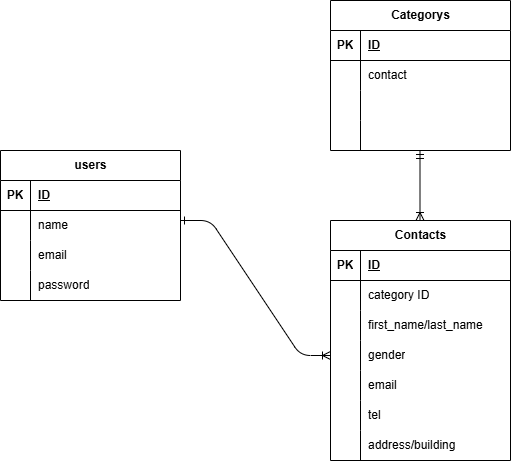

The diagram above was exported from draw.io. Its source (the exported page's mxGraphModel, read from the mxfile embedded in the PNG):
<mxGraphModel dx="756" dy="411" grid="1" gridSize="10" guides="1" tooltips="1" connect="1" arrows="1" fold="1" page="1" pageScale="1" pageWidth="827" pageHeight="1169" background="#FFFFFF" math="0" shadow="0">
  <root>
    <mxCell id="0" />
    <mxCell id="1" parent="0" />
    <mxCell id="14" value="users" style="shape=table;startSize=30;container=1;collapsible=1;childLayout=tableLayout;fixedRows=1;rowLines=0;fontStyle=1;align=center;resizeLast=1;html=1;" vertex="1" parent="1">
      <mxGeometry x="40" y="160" width="180" height="150" as="geometry" />
    </mxCell>
    <mxCell id="15" value="" style="shape=tableRow;horizontal=0;startSize=0;swimlaneHead=0;swimlaneBody=0;fillColor=none;collapsible=0;dropTarget=0;points=[[0,0.5],[1,0.5]];portConstraint=eastwest;top=0;left=0;right=0;bottom=1;" vertex="1" parent="14">
      <mxGeometry y="30" width="180" height="30" as="geometry" />
    </mxCell>
    <mxCell id="16" value="PK" style="shape=partialRectangle;connectable=0;fillColor=none;top=0;left=0;bottom=0;right=0;fontStyle=1;overflow=hidden;whiteSpace=wrap;html=1;" vertex="1" parent="15">
      <mxGeometry width="30" height="30" as="geometry">
        <mxRectangle width="30" height="30" as="alternateBounds" />
      </mxGeometry>
    </mxCell>
    <mxCell id="17" value="ID" style="shape=partialRectangle;connectable=0;fillColor=none;top=0;left=0;bottom=0;right=0;align=left;spacingLeft=6;fontStyle=5;overflow=hidden;whiteSpace=wrap;html=1;" vertex="1" parent="15">
      <mxGeometry x="30" width="150" height="30" as="geometry">
        <mxRectangle width="150" height="30" as="alternateBounds" />
      </mxGeometry>
    </mxCell>
    <mxCell id="18" value="" style="shape=tableRow;horizontal=0;startSize=0;swimlaneHead=0;swimlaneBody=0;fillColor=none;collapsible=0;dropTarget=0;points=[[0,0.5],[1,0.5]];portConstraint=eastwest;top=0;left=0;right=0;bottom=0;" vertex="1" parent="14">
      <mxGeometry y="60" width="180" height="30" as="geometry" />
    </mxCell>
    <mxCell id="19" value="" style="shape=partialRectangle;connectable=0;fillColor=none;top=0;left=0;bottom=0;right=0;editable=1;overflow=hidden;whiteSpace=wrap;html=1;" vertex="1" parent="18">
      <mxGeometry width="30" height="30" as="geometry">
        <mxRectangle width="30" height="30" as="alternateBounds" />
      </mxGeometry>
    </mxCell>
    <mxCell id="20" value="name" style="shape=partialRectangle;connectable=0;fillColor=none;top=0;left=0;bottom=0;right=0;align=left;spacingLeft=6;overflow=hidden;whiteSpace=wrap;html=1;" vertex="1" parent="18">
      <mxGeometry x="30" width="150" height="30" as="geometry">
        <mxRectangle width="150" height="30" as="alternateBounds" />
      </mxGeometry>
    </mxCell>
    <mxCell id="21" value="" style="shape=tableRow;horizontal=0;startSize=0;swimlaneHead=0;swimlaneBody=0;fillColor=none;collapsible=0;dropTarget=0;points=[[0,0.5],[1,0.5]];portConstraint=eastwest;top=0;left=0;right=0;bottom=0;" vertex="1" parent="14">
      <mxGeometry y="90" width="180" height="30" as="geometry" />
    </mxCell>
    <mxCell id="22" value="" style="shape=partialRectangle;connectable=0;fillColor=none;top=0;left=0;bottom=0;right=0;editable=1;overflow=hidden;whiteSpace=wrap;html=1;" vertex="1" parent="21">
      <mxGeometry width="30" height="30" as="geometry">
        <mxRectangle width="30" height="30" as="alternateBounds" />
      </mxGeometry>
    </mxCell>
    <mxCell id="23" value="email" style="shape=partialRectangle;connectable=0;fillColor=none;top=0;left=0;bottom=0;right=0;align=left;spacingLeft=6;overflow=hidden;whiteSpace=wrap;html=1;" vertex="1" parent="21">
      <mxGeometry x="30" width="150" height="30" as="geometry">
        <mxRectangle width="150" height="30" as="alternateBounds" />
      </mxGeometry>
    </mxCell>
    <mxCell id="24" value="" style="shape=tableRow;horizontal=0;startSize=0;swimlaneHead=0;swimlaneBody=0;fillColor=none;collapsible=0;dropTarget=0;points=[[0,0.5],[1,0.5]];portConstraint=eastwest;top=0;left=0;right=0;bottom=0;" vertex="1" parent="14">
      <mxGeometry y="120" width="180" height="30" as="geometry" />
    </mxCell>
    <mxCell id="25" value="" style="shape=partialRectangle;connectable=0;fillColor=none;top=0;left=0;bottom=0;right=0;editable=1;overflow=hidden;whiteSpace=wrap;html=1;" vertex="1" parent="24">
      <mxGeometry width="30" height="30" as="geometry">
        <mxRectangle width="30" height="30" as="alternateBounds" />
      </mxGeometry>
    </mxCell>
    <mxCell id="26" value="password" style="shape=partialRectangle;connectable=0;fillColor=none;top=0;left=0;bottom=0;right=0;align=left;spacingLeft=6;overflow=hidden;whiteSpace=wrap;html=1;" vertex="1" parent="24">
      <mxGeometry x="30" width="150" height="30" as="geometry">
        <mxRectangle width="150" height="30" as="alternateBounds" />
      </mxGeometry>
    </mxCell>
    <mxCell id="27" value="Categorys" style="shape=table;startSize=30;container=1;collapsible=1;childLayout=tableLayout;fixedRows=1;rowLines=0;fontStyle=1;align=center;resizeLast=1;html=1;" vertex="1" parent="1">
      <mxGeometry x="370" y="10" width="180" height="150" as="geometry" />
    </mxCell>
    <mxCell id="28" value="" style="shape=tableRow;horizontal=0;startSize=0;swimlaneHead=0;swimlaneBody=0;fillColor=none;collapsible=0;dropTarget=0;points=[[0,0.5],[1,0.5]];portConstraint=eastwest;top=0;left=0;right=0;bottom=1;" vertex="1" parent="27">
      <mxGeometry y="30" width="180" height="30" as="geometry" />
    </mxCell>
    <mxCell id="29" value="PK" style="shape=partialRectangle;connectable=0;fillColor=none;top=0;left=0;bottom=0;right=0;fontStyle=1;overflow=hidden;whiteSpace=wrap;html=1;" vertex="1" parent="28">
      <mxGeometry width="30" height="30" as="geometry">
        <mxRectangle width="30" height="30" as="alternateBounds" />
      </mxGeometry>
    </mxCell>
    <mxCell id="30" value="ID" style="shape=partialRectangle;connectable=0;fillColor=none;top=0;left=0;bottom=0;right=0;align=left;spacingLeft=6;fontStyle=5;overflow=hidden;whiteSpace=wrap;html=1;" vertex="1" parent="28">
      <mxGeometry x="30" width="150" height="30" as="geometry">
        <mxRectangle width="150" height="30" as="alternateBounds" />
      </mxGeometry>
    </mxCell>
    <mxCell id="31" value="" style="shape=tableRow;horizontal=0;startSize=0;swimlaneHead=0;swimlaneBody=0;fillColor=none;collapsible=0;dropTarget=0;points=[[0,0.5],[1,0.5]];portConstraint=eastwest;top=0;left=0;right=0;bottom=0;" vertex="1" parent="27">
      <mxGeometry y="60" width="180" height="30" as="geometry" />
    </mxCell>
    <mxCell id="32" value="" style="shape=partialRectangle;connectable=0;fillColor=none;top=0;left=0;bottom=0;right=0;editable=1;overflow=hidden;whiteSpace=wrap;html=1;" vertex="1" parent="31">
      <mxGeometry width="30" height="30" as="geometry">
        <mxRectangle width="30" height="30" as="alternateBounds" />
      </mxGeometry>
    </mxCell>
    <mxCell id="33" value="contact" style="shape=partialRectangle;connectable=0;fillColor=none;top=0;left=0;bottom=0;right=0;align=left;spacingLeft=6;overflow=hidden;whiteSpace=wrap;html=1;" vertex="1" parent="31">
      <mxGeometry x="30" width="150" height="30" as="geometry">
        <mxRectangle width="150" height="30" as="alternateBounds" />
      </mxGeometry>
    </mxCell>
    <mxCell id="34" value="" style="shape=tableRow;horizontal=0;startSize=0;swimlaneHead=0;swimlaneBody=0;fillColor=none;collapsible=0;dropTarget=0;points=[[0,0.5],[1,0.5]];portConstraint=eastwest;top=0;left=0;right=0;bottom=0;" vertex="1" parent="27">
      <mxGeometry y="90" width="180" height="30" as="geometry" />
    </mxCell>
    <mxCell id="35" value="" style="shape=partialRectangle;connectable=0;fillColor=none;top=0;left=0;bottom=0;right=0;editable=1;overflow=hidden;whiteSpace=wrap;html=1;" vertex="1" parent="34">
      <mxGeometry width="30" height="30" as="geometry">
        <mxRectangle width="30" height="30" as="alternateBounds" />
      </mxGeometry>
    </mxCell>
    <mxCell id="36" value="" style="shape=partialRectangle;connectable=0;fillColor=none;top=0;left=0;bottom=0;right=0;align=left;spacingLeft=6;overflow=hidden;whiteSpace=wrap;html=1;" vertex="1" parent="34">
      <mxGeometry x="30" width="150" height="30" as="geometry">
        <mxRectangle width="150" height="30" as="alternateBounds" />
      </mxGeometry>
    </mxCell>
    <mxCell id="37" value="" style="shape=tableRow;horizontal=0;startSize=0;swimlaneHead=0;swimlaneBody=0;fillColor=none;collapsible=0;dropTarget=0;points=[[0,0.5],[1,0.5]];portConstraint=eastwest;top=0;left=0;right=0;bottom=0;" vertex="1" parent="27">
      <mxGeometry y="120" width="180" height="30" as="geometry" />
    </mxCell>
    <mxCell id="38" value="" style="shape=partialRectangle;connectable=0;fillColor=none;top=0;left=0;bottom=0;right=0;editable=1;overflow=hidden;whiteSpace=wrap;html=1;" vertex="1" parent="37">
      <mxGeometry width="30" height="30" as="geometry">
        <mxRectangle width="30" height="30" as="alternateBounds" />
      </mxGeometry>
    </mxCell>
    <mxCell id="39" value="" style="shape=partialRectangle;connectable=0;fillColor=none;top=0;left=0;bottom=0;right=0;align=left;spacingLeft=6;overflow=hidden;whiteSpace=wrap;html=1;" vertex="1" parent="37">
      <mxGeometry x="30" width="150" height="30" as="geometry">
        <mxRectangle width="150" height="30" as="alternateBounds" />
      </mxGeometry>
    </mxCell>
    <mxCell id="40" value="Contacts" style="shape=table;startSize=30;container=1;collapsible=1;childLayout=tableLayout;fixedRows=1;rowLines=0;fontStyle=1;align=center;resizeLast=1;html=1;" vertex="1" parent="1">
      <mxGeometry x="370" y="230" width="180" height="240" as="geometry" />
    </mxCell>
    <mxCell id="41" value="" style="shape=tableRow;horizontal=0;startSize=0;swimlaneHead=0;swimlaneBody=0;fillColor=none;collapsible=0;dropTarget=0;points=[[0,0.5],[1,0.5]];portConstraint=eastwest;top=0;left=0;right=0;bottom=1;" vertex="1" parent="40">
      <mxGeometry y="30" width="180" height="30" as="geometry" />
    </mxCell>
    <mxCell id="42" value="PK" style="shape=partialRectangle;connectable=0;fillColor=none;top=0;left=0;bottom=0;right=0;fontStyle=1;overflow=hidden;whiteSpace=wrap;html=1;" vertex="1" parent="41">
      <mxGeometry width="30" height="30" as="geometry">
        <mxRectangle width="30" height="30" as="alternateBounds" />
      </mxGeometry>
    </mxCell>
    <mxCell id="43" value="ID" style="shape=partialRectangle;connectable=0;fillColor=none;top=0;left=0;bottom=0;right=0;align=left;spacingLeft=6;fontStyle=5;overflow=hidden;whiteSpace=wrap;html=1;" vertex="1" parent="41">
      <mxGeometry x="30" width="150" height="30" as="geometry">
        <mxRectangle width="150" height="30" as="alternateBounds" />
      </mxGeometry>
    </mxCell>
    <mxCell id="44" value="" style="shape=tableRow;horizontal=0;startSize=0;swimlaneHead=0;swimlaneBody=0;fillColor=none;collapsible=0;dropTarget=0;points=[[0,0.5],[1,0.5]];portConstraint=eastwest;top=0;left=0;right=0;bottom=0;" vertex="1" parent="40">
      <mxGeometry y="60" width="180" height="30" as="geometry" />
    </mxCell>
    <mxCell id="45" value="" style="shape=partialRectangle;connectable=0;fillColor=none;top=0;left=0;bottom=0;right=0;editable=1;overflow=hidden;whiteSpace=wrap;html=1;" vertex="1" parent="44">
      <mxGeometry width="30" height="30" as="geometry">
        <mxRectangle width="30" height="30" as="alternateBounds" />
      </mxGeometry>
    </mxCell>
    <mxCell id="46" value="category ID" style="shape=partialRectangle;connectable=0;fillColor=none;top=0;left=0;bottom=0;right=0;align=left;spacingLeft=6;overflow=hidden;whiteSpace=wrap;html=1;" vertex="1" parent="44">
      <mxGeometry x="30" width="150" height="30" as="geometry">
        <mxRectangle width="150" height="30" as="alternateBounds" />
      </mxGeometry>
    </mxCell>
    <mxCell id="47" value="" style="shape=tableRow;horizontal=0;startSize=0;swimlaneHead=0;swimlaneBody=0;fillColor=none;collapsible=0;dropTarget=0;points=[[0,0.5],[1,0.5]];portConstraint=eastwest;top=0;left=0;right=0;bottom=0;" vertex="1" parent="40">
      <mxGeometry y="90" width="180" height="30" as="geometry" />
    </mxCell>
    <mxCell id="48" value="" style="shape=partialRectangle;connectable=0;fillColor=none;top=0;left=0;bottom=0;right=0;editable=1;overflow=hidden;whiteSpace=wrap;html=1;" vertex="1" parent="47">
      <mxGeometry width="30" height="30" as="geometry">
        <mxRectangle width="30" height="30" as="alternateBounds" />
      </mxGeometry>
    </mxCell>
    <mxCell id="49" value="first_name/last_name" style="shape=partialRectangle;connectable=0;fillColor=none;top=0;left=0;bottom=0;right=0;align=left;spacingLeft=6;overflow=hidden;whiteSpace=wrap;html=1;" vertex="1" parent="47">
      <mxGeometry x="30" width="150" height="30" as="geometry">
        <mxRectangle width="150" height="30" as="alternateBounds" />
      </mxGeometry>
    </mxCell>
    <mxCell id="50" value="" style="shape=tableRow;horizontal=0;startSize=0;swimlaneHead=0;swimlaneBody=0;fillColor=none;collapsible=0;dropTarget=0;points=[[0,0.5],[1,0.5]];portConstraint=eastwest;top=0;left=0;right=0;bottom=0;" vertex="1" parent="40">
      <mxGeometry y="120" width="180" height="30" as="geometry" />
    </mxCell>
    <mxCell id="51" value="" style="shape=partialRectangle;connectable=0;fillColor=none;top=0;left=0;bottom=0;right=0;editable=1;overflow=hidden;whiteSpace=wrap;html=1;" vertex="1" parent="50">
      <mxGeometry width="30" height="30" as="geometry">
        <mxRectangle width="30" height="30" as="alternateBounds" />
      </mxGeometry>
    </mxCell>
    <mxCell id="52" value="gender" style="shape=partialRectangle;connectable=0;fillColor=none;top=0;left=0;bottom=0;right=0;align=left;spacingLeft=6;overflow=hidden;whiteSpace=wrap;html=1;" vertex="1" parent="50">
      <mxGeometry x="30" width="150" height="30" as="geometry">
        <mxRectangle width="150" height="30" as="alternateBounds" />
      </mxGeometry>
    </mxCell>
    <mxCell id="53" value="" style="shape=tableRow;horizontal=0;startSize=0;swimlaneHead=0;swimlaneBody=0;fillColor=none;collapsible=0;dropTarget=0;points=[[0,0.5],[1,0.5]];portConstraint=eastwest;top=0;left=0;right=0;bottom=0;" vertex="1" parent="40">
      <mxGeometry y="150" width="180" height="30" as="geometry" />
    </mxCell>
    <mxCell id="54" value="" style="shape=partialRectangle;connectable=0;fillColor=none;top=0;left=0;bottom=0;right=0;editable=1;overflow=hidden;whiteSpace=wrap;html=1;" vertex="1" parent="53">
      <mxGeometry width="30" height="30" as="geometry">
        <mxRectangle width="30" height="30" as="alternateBounds" />
      </mxGeometry>
    </mxCell>
    <mxCell id="55" value="email" style="shape=partialRectangle;connectable=0;fillColor=none;top=0;left=0;bottom=0;right=0;align=left;spacingLeft=6;overflow=hidden;whiteSpace=wrap;html=1;" vertex="1" parent="53">
      <mxGeometry x="30" width="150" height="30" as="geometry">
        <mxRectangle width="150" height="30" as="alternateBounds" />
      </mxGeometry>
    </mxCell>
    <mxCell id="56" value="" style="shape=tableRow;horizontal=0;startSize=0;swimlaneHead=0;swimlaneBody=0;fillColor=none;collapsible=0;dropTarget=0;points=[[0,0.5],[1,0.5]];portConstraint=eastwest;top=0;left=0;right=0;bottom=0;" vertex="1" parent="40">
      <mxGeometry y="180" width="180" height="30" as="geometry" />
    </mxCell>
    <mxCell id="57" value="" style="shape=partialRectangle;connectable=0;fillColor=none;top=0;left=0;bottom=0;right=0;editable=1;overflow=hidden;whiteSpace=wrap;html=1;" vertex="1" parent="56">
      <mxGeometry width="30" height="30" as="geometry">
        <mxRectangle width="30" height="30" as="alternateBounds" />
      </mxGeometry>
    </mxCell>
    <mxCell id="58" value="tel" style="shape=partialRectangle;connectable=0;fillColor=none;top=0;left=0;bottom=0;right=0;align=left;spacingLeft=6;overflow=hidden;whiteSpace=wrap;html=1;" vertex="1" parent="56">
      <mxGeometry x="30" width="150" height="30" as="geometry">
        <mxRectangle width="150" height="30" as="alternateBounds" />
      </mxGeometry>
    </mxCell>
    <mxCell id="78" value="" style="shape=tableRow;horizontal=0;startSize=0;swimlaneHead=0;swimlaneBody=0;fillColor=none;collapsible=0;dropTarget=0;points=[[0,0.5],[1,0.5]];portConstraint=eastwest;top=0;left=0;right=0;bottom=0;" vertex="1" parent="40">
      <mxGeometry y="210" width="180" height="30" as="geometry" />
    </mxCell>
    <mxCell id="79" value="" style="shape=partialRectangle;connectable=0;fillColor=none;top=0;left=0;bottom=0;right=0;editable=1;overflow=hidden;whiteSpace=wrap;html=1;" vertex="1" parent="78">
      <mxGeometry width="30" height="30" as="geometry">
        <mxRectangle width="30" height="30" as="alternateBounds" />
      </mxGeometry>
    </mxCell>
    <mxCell id="80" value="address/building" style="shape=partialRectangle;connectable=0;fillColor=none;top=0;left=0;bottom=0;right=0;align=left;spacingLeft=6;overflow=hidden;whiteSpace=wrap;html=1;" vertex="1" parent="78">
      <mxGeometry x="30" width="150" height="30" as="geometry">
        <mxRectangle width="150" height="30" as="alternateBounds" />
      </mxGeometry>
    </mxCell>
    <mxCell id="82" value="" style="edgeStyle=entityRelationEdgeStyle;fontSize=12;html=1;endArrow=ERoneToMany;startArrow=ERone;entryX=0;entryY=0.5;entryDx=0;entryDy=0;startFill=0;" edge="1" parent="1" target="50">
      <mxGeometry width="100" height="100" relative="1" as="geometry">
        <mxPoint x="220" y="230" as="sourcePoint" />
        <mxPoint x="320" y="130" as="targetPoint" />
        <Array as="points">
          <mxPoint x="330" y="270" />
        </Array>
      </mxGeometry>
    </mxCell>
    <mxCell id="86" value="" style="fontSize=12;html=1;endArrow=ERoneToMany;startArrow=ERmandOne;" edge="1" parent="1">
      <mxGeometry width="100" height="100" relative="1" as="geometry">
        <mxPoint x="459.5" y="160" as="sourcePoint" />
        <mxPoint x="459.5" y="230" as="targetPoint" />
      </mxGeometry>
    </mxCell>
  </root>
</mxGraphModel>